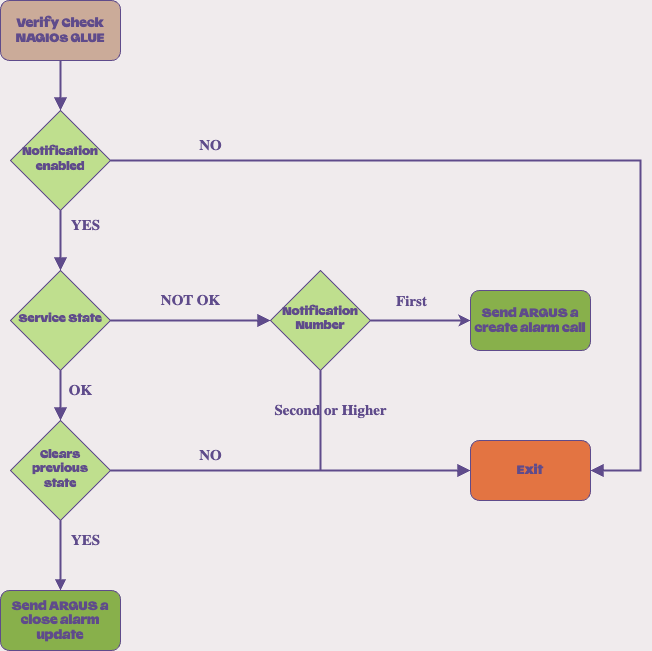

The diagram above was exported from draw.io. Its source (the exported page's mxGraphModel, read from the mxfile embedded in the PNG):
<mxGraphModel dx="1199" dy="811" grid="1" gridSize="10" guides="1" tooltips="1" connect="1" arrows="1" fold="1" page="1" pageScale="1" pageWidth="827" pageHeight="1169" background="#f0ebed" math="0" shadow="0">
  <root>
    <mxCell id="WIyWlLk6GJQsqaUBKTNV-0" />
    <mxCell id="WIyWlLk6GJQsqaUBKTNV-1" parent="WIyWlLk6GJQsqaUBKTNV-0" />
    <mxCell id="WIyWlLk6GJQsqaUBKTNV-2" value="" style="rounded=0;html=1;jettySize=auto;orthogonalLoop=1;fontSize=11;endArrow=block;endFill=1;endSize=8;strokeWidth=2;shadow=0;labelBackgroundColor=none;edgeStyle=orthogonalEdgeStyle;strokeColor=#5F4B8B;" parent="WIyWlLk6GJQsqaUBKTNV-1" source="WIyWlLk6GJQsqaUBKTNV-3" target="WIyWlLk6GJQsqaUBKTNV-6" edge="1">
      <mxGeometry relative="1" as="geometry" />
    </mxCell>
    <mxCell id="WIyWlLk6GJQsqaUBKTNV-3" value="&lt;font face=&quot;Valizas Trial Black&quot; color=&quot;#5f4b8b&quot;&gt;Verify Check NAGIOs GLUE&lt;/font&gt;" style="rounded=1;whiteSpace=wrap;html=1;fontSize=12;glass=0;strokeWidth=1;shadow=0;fillColor=#cbab99;strokeColor=#5F4B8B;labelBackgroundColor=none;" parent="WIyWlLk6GJQsqaUBKTNV-1" vertex="1">
      <mxGeometry x="150" y="50" width="120" height="60" as="geometry" />
    </mxCell>
    <mxCell id="WIyWlLk6GJQsqaUBKTNV-4" value="" style="rounded=0;html=1;jettySize=auto;orthogonalLoop=1;fontSize=11;endArrow=block;endFill=1;endSize=8;strokeWidth=2;shadow=0;labelBackgroundColor=none;edgeStyle=orthogonalEdgeStyle;entryX=0.5;entryY=0;entryDx=0;entryDy=0;exitX=0.5;exitY=1;exitDx=0;exitDy=0;strokeColor=#5F4B8B;" parent="WIyWlLk6GJQsqaUBKTNV-1" source="WIyWlLk6GJQsqaUBKTNV-6" target="WIyWlLk6GJQsqaUBKTNV-10" edge="1">
      <mxGeometry x="-0.1429" y="10" relative="1" as="geometry">
        <mxPoint as="offset" />
        <Array as="points">
          <mxPoint x="210" y="260" />
          <mxPoint x="210" y="300" />
        </Array>
      </mxGeometry>
    </mxCell>
    <mxCell id="WIyWlLk6GJQsqaUBKTNV-5" value="" style="edgeStyle=orthogonalEdgeStyle;rounded=0;html=1;jettySize=auto;orthogonalLoop=1;fontSize=11;endArrow=block;endFill=1;endSize=8;strokeWidth=2;shadow=0;labelBackgroundColor=none;strokeColor=#5F4B8B;" parent="WIyWlLk6GJQsqaUBKTNV-1" source="WIyWlLk6GJQsqaUBKTNV-6" target="WIyWlLk6GJQsqaUBKTNV-7" edge="1">
      <mxGeometry x="-0.6098" y="10" relative="1" as="geometry">
        <mxPoint as="offset" />
        <Array as="points">
          <mxPoint x="790" y="210" />
        </Array>
      </mxGeometry>
    </mxCell>
    <mxCell id="WIyWlLk6GJQsqaUBKTNV-6" value="&lt;font style=&quot;font-size: 11px;&quot; face=&quot;Valizas Trial Black&quot; color=&quot;#5f4b8b&quot;&gt;Notification enabled&lt;/font&gt;" style="rhombus;whiteSpace=wrap;html=1;shadow=0;fontFamily=Helvetica;fontSize=12;align=center;strokeWidth=1;spacing=6;spacingTop=-4;fillColor=#bfdf8e;strokeColor=#5F4B8B;labelBackgroundColor=none;" parent="WIyWlLk6GJQsqaUBKTNV-1" vertex="1">
      <mxGeometry x="160" y="160" width="100" height="100" as="geometry" />
    </mxCell>
    <mxCell id="WIyWlLk6GJQsqaUBKTNV-7" value="&lt;font face=&quot;Valizas Trial Black&quot; color=&quot;#5f4b8b&quot;&gt;Exit&lt;/font&gt;" style="rounded=1;whiteSpace=wrap;html=1;fontSize=12;glass=0;strokeWidth=1;shadow=0;fillColor=#E37442;strokeColor=#5F4B8B;labelBackgroundColor=none;" parent="WIyWlLk6GJQsqaUBKTNV-1" vertex="1">
      <mxGeometry x="620" y="490" width="120" height="60" as="geometry" />
    </mxCell>
    <mxCell id="WIyWlLk6GJQsqaUBKTNV-8" value="&lt;font color=&quot;#5f4b8b&quot; style=&quot;font-size: 15px;&quot;&gt;NOT OK&lt;/font&gt;" style="rounded=0;html=1;jettySize=auto;orthogonalLoop=1;fontSize=15;endArrow=block;endFill=1;endSize=8;strokeWidth=2;shadow=0;labelBackgroundColor=none;edgeStyle=orthogonalEdgeStyle;entryX=0;entryY=0.5;entryDx=0;entryDy=0;strokeColor=#5F4B8B;fontFamily=Isola Trial BoldBlackSlanted;fontStyle=1" parent="WIyWlLk6GJQsqaUBKTNV-1" source="WIyWlLk6GJQsqaUBKTNV-10" target="yxemokQs5-30G5Eg7fVL-14" edge="1">
      <mxGeometry y="20" relative="1" as="geometry">
        <mxPoint as="offset" />
      </mxGeometry>
    </mxCell>
    <mxCell id="WIyWlLk6GJQsqaUBKTNV-9" value="&lt;font color=&quot;#5f4b8b&quot; style=&quot;font-size: 15px;&quot;&gt;OK&lt;/font&gt;" style="edgeStyle=orthogonalEdgeStyle;rounded=0;html=1;jettySize=auto;orthogonalLoop=1;fontSize=15;endArrow=block;endFill=1;endSize=8;strokeWidth=2;shadow=0;labelBackgroundColor=none;entryX=0.5;entryY=0;entryDx=0;entryDy=0;strokeColor=#5F4B8B;fontFamily=Isola Trial BoldBlackSlanted;fontStyle=1" parent="WIyWlLk6GJQsqaUBKTNV-1" source="WIyWlLk6GJQsqaUBKTNV-10" target="yxemokQs5-30G5Eg7fVL-15" edge="1">
      <mxGeometry x="-0.2" y="20" relative="1" as="geometry">
        <mxPoint as="offset" />
      </mxGeometry>
    </mxCell>
    <mxCell id="WIyWlLk6GJQsqaUBKTNV-10" value="&lt;font style=&quot;font-size: 11px;&quot; face=&quot;Valizas Trial Black&quot; color=&quot;#5f4b8b&quot;&gt;Service State&lt;/font&gt;" style="rhombus;whiteSpace=wrap;html=1;shadow=0;fontFamily=Helvetica;fontSize=12;align=center;strokeWidth=1;spacing=6;spacingTop=-4;fillColor=#BFDF8E;strokeColor=#5F4B8B;labelBackgroundColor=none;" parent="WIyWlLk6GJQsqaUBKTNV-1" vertex="1">
      <mxGeometry x="160" y="320" width="100" height="100" as="geometry" />
    </mxCell>
    <mxCell id="yxemokQs5-30G5Eg7fVL-9" value="" style="edgeStyle=orthogonalEdgeStyle;rounded=0;orthogonalLoop=1;jettySize=auto;html=1;exitX=1;exitY=0.5;exitDx=0;exitDy=0;strokeColor=#5F4B8B;strokeWidth=2;labelBackgroundColor=none;" edge="1" parent="WIyWlLk6GJQsqaUBKTNV-1" source="yxemokQs5-30G5Eg7fVL-14" target="yxemokQs5-30G5Eg7fVL-8">
      <mxGeometry relative="1" as="geometry" />
    </mxCell>
    <mxCell id="yxemokQs5-30G5Eg7fVL-11" value="&lt;font color=&quot;#5f4b8b&quot; style=&quot;font-size: 15px;&quot;&gt;First&lt;/font&gt;" style="edgeLabel;html=1;align=center;verticalAlign=middle;resizable=0;points=[];fontFamily=Isola Trial BoldBlackSlanted;fontSize=15;fontStyle=1;labelBackgroundColor=none;" vertex="1" connectable="0" parent="yxemokQs5-30G5Eg7fVL-9">
      <mxGeometry x="-0.0286" relative="1" as="geometry">
        <mxPoint x="-9" y="-20" as="offset" />
      </mxGeometry>
    </mxCell>
    <mxCell id="yxemokQs5-30G5Eg7fVL-2" value="&lt;font color=&quot;#5f4b8b&quot; style=&quot;font-size: 15px;&quot;&gt;NO&lt;/font&gt;" style="text;html=1;align=center;verticalAlign=middle;resizable=0;points=[];autosize=1;strokeColor=none;fillColor=none;fontFamily=Isola Trial BoldBlackSlanted;fontSize=15;fontStyle=1;labelBackgroundColor=none;" vertex="1" parent="WIyWlLk6GJQsqaUBKTNV-1">
      <mxGeometry x="335" y="490" width="50" height="30" as="geometry" />
    </mxCell>
    <mxCell id="yxemokQs5-30G5Eg7fVL-5" value="&lt;font face=&quot;Valizas Trial Black&quot; color=&quot;#5f4b8b&quot;&gt;Send ARGUS a close alarm update&lt;/font&gt;" style="rounded=1;whiteSpace=wrap;html=1;fontSize=12;glass=0;strokeWidth=1;shadow=0;fillColor=#88B04B;strokeColor=#5F4B8B;labelBackgroundColor=none;" vertex="1" parent="WIyWlLk6GJQsqaUBKTNV-1">
      <mxGeometry x="150" y="640" width="120" height="60" as="geometry" />
    </mxCell>
    <mxCell id="yxemokQs5-30G5Eg7fVL-7" value="&lt;font color=&quot;#5f4b8b&quot; style=&quot;font-size: 15px;&quot;&gt;YES&lt;/font&gt;" style="text;html=1;align=center;verticalAlign=middle;resizable=0;points=[];autosize=1;strokeColor=none;fillColor=none;fontFamily=Isola Trial BoldBlackSlanted;fontSize=15;fontStyle=1;labelBackgroundColor=none;" vertex="1" parent="WIyWlLk6GJQsqaUBKTNV-1">
      <mxGeometry x="210" y="575" width="50" height="30" as="geometry" />
    </mxCell>
    <mxCell id="yxemokQs5-30G5Eg7fVL-8" value="&lt;font face=&quot;Valizas Trial Black&quot; color=&quot;#5f4b8b&quot;&gt;Send ARGUS a create alarm call&lt;/font&gt;" style="rounded=1;whiteSpace=wrap;html=1;fontSize=12;glass=0;strokeWidth=1;shadow=0;fillColor=#88B04B;strokeColor=#5F4B8B;labelBackgroundColor=none;" vertex="1" parent="WIyWlLk6GJQsqaUBKTNV-1">
      <mxGeometry x="620" y="340" width="120" height="60" as="geometry" />
    </mxCell>
    <mxCell id="yxemokQs5-30G5Eg7fVL-10" value="&lt;font color=&quot;#5f4b8b&quot; style=&quot;font-size: 15px;&quot;&gt;Second or Higher&lt;/font&gt;" style="edgeStyle=orthogonalEdgeStyle;rounded=0;html=1;jettySize=auto;orthogonalLoop=1;fontSize=15;endArrow=block;endFill=1;endSize=8;strokeWidth=2;shadow=0;labelBackgroundColor=none;exitX=0.5;exitY=0;exitDx=0;exitDy=0;entryX=0;entryY=0.5;entryDx=0;entryDy=0;strokeColor=#5F4B8B;fontFamily=Isola Trial BoldBlackSlanted;fontStyle=1" edge="1" parent="WIyWlLk6GJQsqaUBKTNV-1" source="yxemokQs5-30G5Eg7fVL-14" target="WIyWlLk6GJQsqaUBKTNV-7">
      <mxGeometry x="-0.2" y="10" relative="1" as="geometry">
        <mxPoint as="offset" />
        <mxPoint x="280" y="240" as="sourcePoint" />
        <mxPoint x="690" y="240" as="targetPoint" />
        <Array as="points">
          <mxPoint x="470" y="520" />
        </Array>
      </mxGeometry>
    </mxCell>
    <mxCell id="yxemokQs5-30G5Eg7fVL-12" value="&lt;font color=&quot;#5f4b8b&quot; style=&quot;font-size: 15px;&quot;&gt;YES&lt;/font&gt;" style="text;html=1;align=center;verticalAlign=middle;resizable=0;points=[];autosize=1;strokeColor=none;fillColor=none;fontFamily=Isola Trial BoldBlackSlanted;fontSize=15;fontStyle=1;labelBackgroundColor=none;" vertex="1" parent="WIyWlLk6GJQsqaUBKTNV-1">
      <mxGeometry x="210" y="260" width="50" height="30" as="geometry" />
    </mxCell>
    <mxCell id="yxemokQs5-30G5Eg7fVL-13" value="&lt;font color=&quot;#5f4b8b&quot; style=&quot;font-size: 15px;&quot;&gt;NO&lt;/font&gt;" style="text;html=1;align=center;verticalAlign=middle;resizable=0;points=[];autosize=1;strokeColor=none;fillColor=none;fontFamily=Isola Trial BoldBlackSlanted;fontSize=15;fontStyle=1;labelBackgroundColor=none;" vertex="1" parent="WIyWlLk6GJQsqaUBKTNV-1">
      <mxGeometry x="335" y="180" width="50" height="30" as="geometry" />
    </mxCell>
    <mxCell id="yxemokQs5-30G5Eg7fVL-14" value="&lt;font face=&quot;Valizas Trial Black&quot; color=&quot;#5f4b8b&quot; style=&quot;font-size: 11px;&quot;&gt;Notification Number&lt;/font&gt;" style="rhombus;whiteSpace=wrap;html=1;shadow=0;fontFamily=Helvetica;fontSize=11;align=center;strokeWidth=1;spacing=6;spacingTop=-4;fillColor=#BFDF8E;strokeColor=#5F4B8B;labelBackgroundColor=none;" vertex="1" parent="WIyWlLk6GJQsqaUBKTNV-1">
      <mxGeometry x="420" y="320" width="100" height="100" as="geometry" />
    </mxCell>
    <mxCell id="yxemokQs5-30G5Eg7fVL-17" style="edgeStyle=orthogonalEdgeStyle;rounded=0;orthogonalLoop=1;jettySize=auto;html=1;entryX=0.5;entryY=0;entryDx=0;entryDy=0;strokeColor=#5F4B8B;fontFamily=Valizas Trial Black;fontSize=11;fontColor=#5F4B8B;endArrow=block;endFill=1;strokeWidth=2;labelBackgroundColor=none;" edge="1" parent="WIyWlLk6GJQsqaUBKTNV-1" source="yxemokQs5-30G5Eg7fVL-15" target="yxemokQs5-30G5Eg7fVL-5">
      <mxGeometry relative="1" as="geometry" />
    </mxCell>
    <mxCell id="yxemokQs5-30G5Eg7fVL-18" style="edgeStyle=orthogonalEdgeStyle;rounded=0;orthogonalLoop=1;jettySize=auto;html=1;entryX=0;entryY=0.5;entryDx=0;entryDy=0;strokeColor=#5F4B8B;fontFamily=Valizas Trial Black;fontSize=15;fontColor=#5F4B8B;endArrow=block;endFill=1;strokeWidth=2;labelBackgroundColor=none;" edge="1" parent="WIyWlLk6GJQsqaUBKTNV-1" source="yxemokQs5-30G5Eg7fVL-15" target="WIyWlLk6GJQsqaUBKTNV-7">
      <mxGeometry relative="1" as="geometry" />
    </mxCell>
    <mxCell id="yxemokQs5-30G5Eg7fVL-15" value="&lt;font style=&quot;font-size: 11px;&quot; face=&quot;Valizas Trial Black&quot; color=&quot;#5f4b8b&quot;&gt;Clears previous state&lt;/font&gt;" style="rhombus;whiteSpace=wrap;html=1;shadow=0;fontFamily=Helvetica;fontSize=12;align=center;strokeWidth=1;spacing=6;spacingTop=-4;fillColor=#BFDF8E;strokeColor=#5F4B8B;labelBackgroundColor=none;" vertex="1" parent="WIyWlLk6GJQsqaUBKTNV-1">
      <mxGeometry x="160" y="470" width="100" height="100" as="geometry" />
    </mxCell>
  </root>
</mxGraphModel>